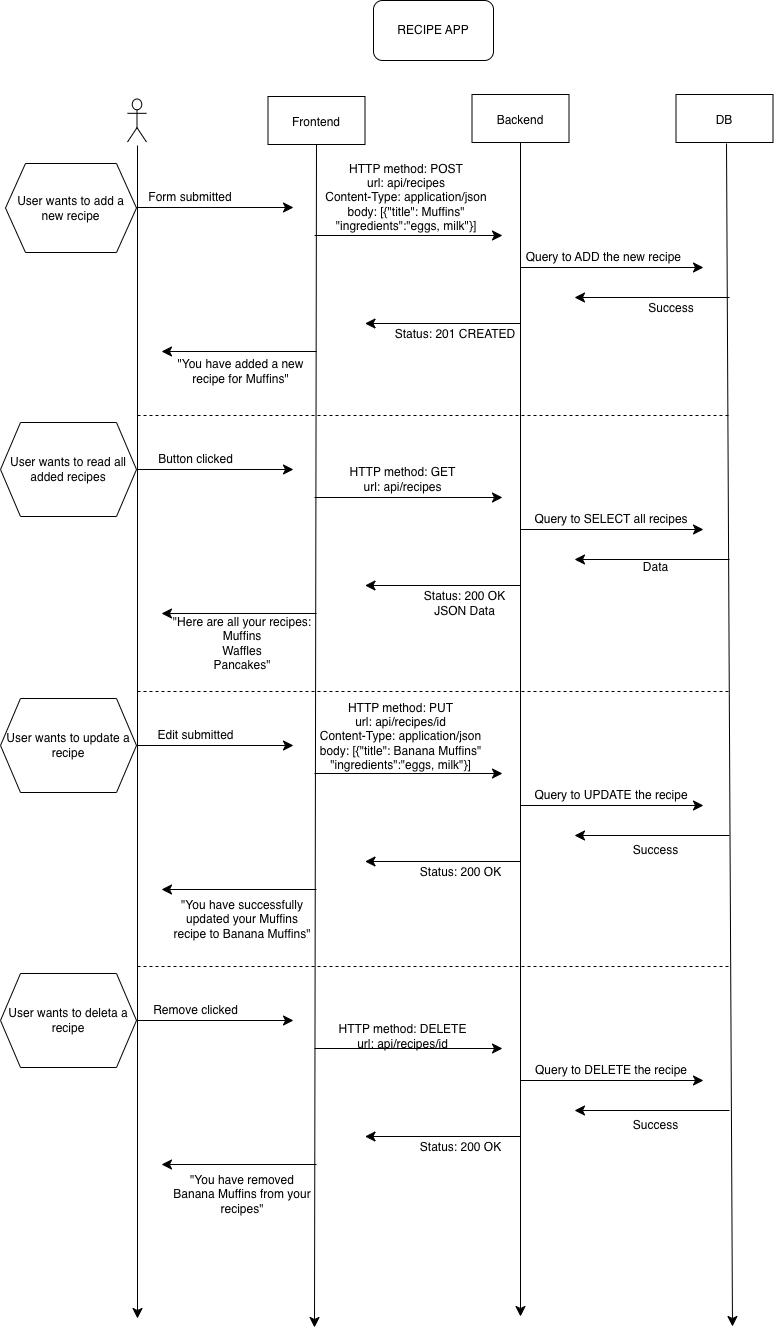

The diagram above was exported from draw.io. Its source (the exported page's mxGraphModel, read from the mxfile embedded in the PNG):
<mxGraphModel dx="2225" dy="886" grid="0" gridSize="10" guides="1" tooltips="1" connect="1" arrows="1" fold="1" page="0" pageScale="1" pageWidth="850" pageHeight="1100" math="0" shadow="0">
  <root>
    <mxCell id="0" />
    <mxCell id="1" parent="0" />
    <mxCell id="wPz_RZpPGrISxxiCcji2-1" parent="1" style="rounded=0;whiteSpace=wrap;html=1;" value="" vertex="1">
      <mxGeometry height="48" width="97" x="-386.5" y="-44" as="geometry" />
    </mxCell>
    <mxCell id="wPz_RZpPGrISxxiCcji2-2" parent="1" style="rounded=0;whiteSpace=wrap;html=1;" value="" vertex="1">
      <mxGeometry height="48" width="97" x="-590.5" y="-44" as="geometry" />
    </mxCell>
    <mxCell id="wPz_RZpPGrISxxiCcji2-3" parent="1" style="rounded=0;whiteSpace=wrap;html=1;" value="" vertex="1">
      <mxGeometry height="48" width="97" x="-794.5" y="-42" as="geometry" />
    </mxCell>
    <mxCell id="wPz_RZpPGrISxxiCcji2-4" edge="1" parent="1" style="edgeStyle=none;curved=1;rounded=0;orthogonalLoop=1;jettySize=auto;html=1;fontSize=12;startSize=8;endSize=8;">
      <mxGeometry relative="1" as="geometry">
        <mxPoint x="-925" y="7" as="sourcePoint" />
        <mxPoint x="-925" y="1180" as="targetPoint" />
      </mxGeometry>
    </mxCell>
    <mxCell id="wPz_RZpPGrISxxiCcji2-5" parent="1" style="shape=umlActor;verticalLabelPosition=bottom;verticalAlign=top;html=1;outlineConnect=0;" value="" vertex="1">
      <mxGeometry height="43" width="19" x="-935" y="-39.5" as="geometry" />
    </mxCell>
    <mxCell id="wPz_RZpPGrISxxiCcji2-6" edge="1" parent="1" source="wPz_RZpPGrISxxiCcji2-7" style="edgeStyle=none;curved=1;rounded=0;orthogonalLoop=1;jettySize=auto;html=1;exitX=0.5;exitY=1;exitDx=0;exitDy=0;fontSize=12;startSize=8;endSize=8;">
      <mxGeometry relative="1" as="geometry">
        <mxPoint x="-748" y="1189" as="targetPoint" />
      </mxGeometry>
    </mxCell>
    <mxCell id="wPz_RZpPGrISxxiCcji2-7" parent="1" style="text;html=1;align=center;verticalAlign=middle;whiteSpace=wrap;rounded=0;" value="Frontend&lt;div&gt;&lt;br&gt;&lt;/div&gt;" vertex="1">
      <mxGeometry height="30" width="60" x="-776" y="-24" as="geometry" />
    </mxCell>
    <mxCell id="wPz_RZpPGrISxxiCcji2-8" edge="1" parent="1" source="wPz_RZpPGrISxxiCcji2-9" style="edgeStyle=none;curved=1;rounded=0;orthogonalLoop=1;jettySize=auto;html=1;exitX=0.5;exitY=1;exitDx=0;exitDy=0;fontSize=12;startSize=8;endSize=8;">
      <mxGeometry relative="1" as="geometry">
        <mxPoint x="-542" y="1178" as="targetPoint" />
      </mxGeometry>
    </mxCell>
    <mxCell id="wPz_RZpPGrISxxiCcji2-9" parent="1" style="text;html=1;align=center;verticalAlign=middle;whiteSpace=wrap;rounded=0;" value="&lt;div&gt;Backend&lt;/div&gt;&lt;div&gt;&lt;br&gt;&lt;/div&gt;" vertex="1">
      <mxGeometry height="30" width="60" x="-572" y="-26" as="geometry" />
    </mxCell>
    <mxCell id="wPz_RZpPGrISxxiCcji2-10" edge="1" parent="1" style="edgeStyle=none;curved=1;rounded=0;orthogonalLoop=1;jettySize=auto;html=1;fontSize=12;startSize=8;endSize=8;">
      <mxGeometry relative="1" as="geometry">
        <mxPoint x="-336" y="5" as="sourcePoint" />
        <mxPoint x="-330" y="1188" as="targetPoint" />
      </mxGeometry>
    </mxCell>
    <mxCell id="wPz_RZpPGrISxxiCcji2-11" parent="1" style="text;html=1;align=center;verticalAlign=middle;whiteSpace=wrap;rounded=0;" value="&lt;div&gt;DB&lt;/div&gt;" vertex="1">
      <mxGeometry height="30" width="60" x="-368" y="-33" as="geometry" />
    </mxCell>
    <mxCell id="wPz_RZpPGrISxxiCcji2-12" edge="1" parent="1" style="endArrow=classic;html=1;rounded=0;fontSize=12;startSize=8;endSize=8;curved=1;" value="">
      <mxGeometry height="50" relative="1" width="50" as="geometry">
        <mxPoint x="-748" y="97" as="sourcePoint" />
        <mxPoint x="-560" y="97" as="targetPoint" />
      </mxGeometry>
    </mxCell>
    <mxCell id="wPz_RZpPGrISxxiCcji2-13" parent="1" style="text;html=1;align=center;verticalAlign=middle;whiteSpace=wrap;rounded=0;" value="HTTP method: POST&lt;div&gt;url: api/recipes&lt;br&gt;&lt;div&gt;Content-Type: application/json&lt;/div&gt;&lt;div&gt;body: [{&quot;title&quot;: Muffins&quot; &quot;ingredients&quot;:&quot;eggs, milk&quot;}]&lt;/div&gt;&lt;/div&gt;" vertex="1">
      <mxGeometry height="75" width="206" x="-759" y="21.5" as="geometry" />
    </mxCell>
    <mxCell id="wPz_RZpPGrISxxiCcji2-14" edge="1" parent="1" style="endArrow=classic;html=1;rounded=0;fontSize=12;startSize=8;endSize=8;curved=1;" value="">
      <mxGeometry height="50" relative="1" width="50" as="geometry">
        <mxPoint x="-542" y="129" as="sourcePoint" />
        <mxPoint x="-359" y="129" as="targetPoint" />
      </mxGeometry>
    </mxCell>
    <mxCell id="wPz_RZpPGrISxxiCcji2-15" edge="1" parent="1" style="endArrow=classic;html=1;rounded=0;fontSize=12;startSize=8;endSize=8;curved=1;" value="">
      <mxGeometry height="50" relative="1" width="50" as="geometry">
        <mxPoint x="-931" y="69" as="sourcePoint" />
        <mxPoint x="-769" y="69" as="targetPoint" />
      </mxGeometry>
    </mxCell>
    <mxCell id="wPz_RZpPGrISxxiCcji2-16" parent="1" style="text;html=1;align=center;verticalAlign=middle;whiteSpace=wrap;rounded=0;" value="Form submitted" vertex="1">
      <mxGeometry height="30" width="94" x="-919" y="44" as="geometry" />
    </mxCell>
    <mxCell id="wPz_RZpPGrISxxiCcji2-17" parent="1" style="text;html=1;align=center;verticalAlign=middle;whiteSpace=wrap;rounded=0;" value="Query to ADD the new recipe&amp;nbsp;" vertex="1">
      <mxGeometry height="30" width="192" x="-553" y="104" as="geometry" />
    </mxCell>
    <mxCell id="wPz_RZpPGrISxxiCcji2-18" edge="1" parent="1" style="endArrow=classic;html=1;rounded=0;fontSize=12;startSize=8;endSize=8;curved=1;" value="">
      <mxGeometry height="50" relative="1" width="50" as="geometry">
        <mxPoint x="-542.5" y="185" as="sourcePoint" />
        <mxPoint x="-697.5" y="185" as="targetPoint" />
      </mxGeometry>
    </mxCell>
    <mxCell id="wPz_RZpPGrISxxiCcji2-19" edge="1" parent="1" style="endArrow=classic;html=1;rounded=0;fontSize=12;startSize=8;endSize=8;curved=1;" value="">
      <mxGeometry height="50" relative="1" width="50" as="geometry">
        <mxPoint x="-333" y="159" as="sourcePoint" />
        <mxPoint x="-488" y="159" as="targetPoint" />
      </mxGeometry>
    </mxCell>
    <mxCell id="wPz_RZpPGrISxxiCcji2-20" edge="1" parent="1" style="endArrow=classic;html=1;rounded=0;fontSize=12;startSize=8;endSize=8;curved=1;" value="">
      <mxGeometry height="50" relative="1" width="50" as="geometry">
        <mxPoint x="-746" y="213" as="sourcePoint" />
        <mxPoint x="-901" y="213" as="targetPoint" />
      </mxGeometry>
    </mxCell>
    <mxCell id="wPz_RZpPGrISxxiCcji2-21" parent="1" style="text;html=1;align=center;verticalAlign=middle;whiteSpace=wrap;rounded=0;" value="Success" vertex="1">
      <mxGeometry height="30" width="60" x="-421" y="155" as="geometry" />
    </mxCell>
    <mxCell id="wPz_RZpPGrISxxiCcji2-22" parent="1" style="text;html=1;align=center;verticalAlign=middle;whiteSpace=wrap;rounded=0;" value="Status: 201 CREATED" vertex="1">
      <mxGeometry height="30" width="140" x="-677" y="181" as="geometry" />
    </mxCell>
    <mxCell id="wPz_RZpPGrISxxiCcji2-23" parent="1" style="text;html=1;align=center;verticalAlign=middle;whiteSpace=wrap;rounded=0;" value="&quot;You have added a new recipe for Muffins&quot;" vertex="1">
      <mxGeometry height="30" width="133" x="-888" y="218" as="geometry" />
    </mxCell>
    <mxCell id="wPz_RZpPGrISxxiCcji2-24" parent="1" style="rounded=1;whiteSpace=wrap;html=1;" value="RECIPE APP" vertex="1">
      <mxGeometry height="60" width="120" x="-689" y="-138" as="geometry" />
    </mxCell>
    <mxCell id="wPz_RZpPGrISxxiCcji2-25" parent="1" style="shape=hexagon;perimeter=hexagonPerimeter2;whiteSpace=wrap;html=1;fixedSize=1;" value="User wants to add a new recipe" vertex="1">
      <mxGeometry height="89" width="131" x="-1057" y="25" as="geometry" />
    </mxCell>
    <mxCell id="wPz_RZpPGrISxxiCcji2-33" edge="1" parent="1" style="endArrow=classic;html=1;rounded=0;fontSize=12;startSize=8;endSize=8;curved=1;" value="">
      <mxGeometry height="50" relative="1" width="50" as="geometry">
        <mxPoint x="-748" y="359" as="sourcePoint" />
        <mxPoint x="-560" y="359" as="targetPoint" />
      </mxGeometry>
    </mxCell>
    <mxCell id="wPz_RZpPGrISxxiCcji2-34" parent="1" style="text;html=1;align=center;verticalAlign=middle;whiteSpace=wrap;rounded=0;" value="HTTP method: GET&lt;div&gt;url: api/recipes&lt;/div&gt;" vertex="1">
      <mxGeometry height="75" width="175" x="-747" y="303" as="geometry" />
    </mxCell>
    <mxCell id="wPz_RZpPGrISxxiCcji2-35" edge="1" parent="1" style="endArrow=classic;html=1;rounded=0;fontSize=12;startSize=8;endSize=8;curved=1;" value="">
      <mxGeometry height="50" relative="1" width="50" as="geometry">
        <mxPoint x="-542" y="391" as="sourcePoint" />
        <mxPoint x="-359" y="391" as="targetPoint" />
      </mxGeometry>
    </mxCell>
    <mxCell id="wPz_RZpPGrISxxiCcji2-36" edge="1" parent="1" style="endArrow=classic;html=1;rounded=0;fontSize=12;startSize=8;endSize=8;curved=1;" value="">
      <mxGeometry height="50" relative="1" width="50" as="geometry">
        <mxPoint x="-931" y="331" as="sourcePoint" />
        <mxPoint x="-769" y="331" as="targetPoint" />
      </mxGeometry>
    </mxCell>
    <mxCell id="wPz_RZpPGrISxxiCcji2-37" parent="1" style="text;html=1;align=center;verticalAlign=middle;whiteSpace=wrap;rounded=0;" value="Button clicked" vertex="1">
      <mxGeometry height="30" width="93" x="-913" y="306" as="geometry" />
    </mxCell>
    <mxCell id="wPz_RZpPGrISxxiCcji2-38" parent="1" style="text;html=1;align=center;verticalAlign=middle;whiteSpace=wrap;rounded=0;" value="Query to SELECT all recipes" vertex="1">
      <mxGeometry height="30" width="204" x="-553" y="366" as="geometry" />
    </mxCell>
    <mxCell id="wPz_RZpPGrISxxiCcji2-39" edge="1" parent="1" style="endArrow=classic;html=1;rounded=0;fontSize=12;startSize=8;endSize=8;curved=1;" value="">
      <mxGeometry height="50" relative="1" width="50" as="geometry">
        <mxPoint x="-542.5" y="447" as="sourcePoint" />
        <mxPoint x="-697.5" y="447" as="targetPoint" />
      </mxGeometry>
    </mxCell>
    <mxCell id="wPz_RZpPGrISxxiCcji2-40" edge="1" parent="1" style="endArrow=classic;html=1;rounded=0;fontSize=12;startSize=8;endSize=8;curved=1;" value="">
      <mxGeometry height="50" relative="1" width="50" as="geometry">
        <mxPoint x="-333" y="421" as="sourcePoint" />
        <mxPoint x="-488" y="421" as="targetPoint" />
      </mxGeometry>
    </mxCell>
    <mxCell id="wPz_RZpPGrISxxiCcji2-41" edge="1" parent="1" style="endArrow=classic;html=1;rounded=0;fontSize=12;startSize=8;endSize=8;curved=1;" value="">
      <mxGeometry height="50" relative="1" width="50" as="geometry">
        <mxPoint x="-746" y="475" as="sourcePoint" />
        <mxPoint x="-901" y="475" as="targetPoint" />
      </mxGeometry>
    </mxCell>
    <mxCell id="wPz_RZpPGrISxxiCcji2-42" parent="1" style="text;html=1;align=center;verticalAlign=middle;whiteSpace=wrap;rounded=0;" value="Data&lt;div&gt;&lt;br&gt;&lt;/div&gt;" vertex="1">
      <mxGeometry height="30" width="129" x="-471" y="421" as="geometry" />
    </mxCell>
    <mxCell id="wPz_RZpPGrISxxiCcji2-43" parent="1" style="text;html=1;align=center;verticalAlign=middle;whiteSpace=wrap;rounded=0;" value="Status: 200 OK&lt;br&gt;JSON Data" vertex="1">
      <mxGeometry height="30" width="89" x="-642" y="450" as="geometry" />
    </mxCell>
    <mxCell id="wPz_RZpPGrISxxiCcji2-44" parent="1" style="text;html=1;align=center;verticalAlign=middle;whiteSpace=wrap;rounded=0;" value="&quot;Here are all your recipes: Muffins&lt;br&gt;Waffles&lt;br&gt;Pancakes&quot;" vertex="1">
      <mxGeometry height="30" width="142" x="-891" y="490" as="geometry" />
    </mxCell>
    <mxCell id="wPz_RZpPGrISxxiCcji2-45" parent="1" style="shape=hexagon;perimeter=hexagonPerimeter2;whiteSpace=wrap;html=1;fixedSize=1;" value="User wants to read all added recipes" vertex="1">
      <mxGeometry height="94" width="136" x="-1062" y="284" as="geometry" />
    </mxCell>
    <mxCell id="wPz_RZpPGrISxxiCcji2-46" edge="1" parent="1" style="endArrow=none;dashed=1;html=1;rounded=0;" value="">
      <mxGeometry height="50" relative="1" width="50" as="geometry">
        <mxPoint x="-925" y="277" as="sourcePoint" />
        <mxPoint x="-331" y="277" as="targetPoint" />
      </mxGeometry>
    </mxCell>
    <mxCell id="wPz_RZpPGrISxxiCcji2-47" edge="1" parent="1" style="endArrow=classic;html=1;rounded=0;fontSize=12;startSize=8;endSize=8;curved=1;" value="">
      <mxGeometry height="50" relative="1" width="50" as="geometry">
        <mxPoint x="-748" y="635" as="sourcePoint" />
        <mxPoint x="-560" y="635" as="targetPoint" />
      </mxGeometry>
    </mxCell>
    <mxCell id="wPz_RZpPGrISxxiCcji2-48" parent="1" style="text;html=1;align=center;verticalAlign=middle;whiteSpace=wrap;rounded=0;" value="HTTP method: PUT&lt;div&gt;url: api/recipes/id&lt;br&gt;&lt;div&gt;Content-Type: application/json&lt;/div&gt;&lt;div&gt;body: [{&quot;title&quot;: Banana Muffins&quot;&lt;/div&gt;&lt;div&gt;&lt;span style=&quot;background-color: transparent; color: light-dark(rgb(0, 0, 0), rgb(255, 255, 255));&quot;&gt;&quot;ingredients&quot;:&quot;eggs, milk&quot;&lt;/span&gt;}]&lt;/div&gt;&lt;/div&gt;" vertex="1">
      <mxGeometry height="75" width="229" x="-776" y="560" as="geometry" />
    </mxCell>
    <mxCell id="wPz_RZpPGrISxxiCcji2-49" edge="1" parent="1" style="endArrow=classic;html=1;rounded=0;fontSize=12;startSize=8;endSize=8;curved=1;" value="">
      <mxGeometry height="50" relative="1" width="50" as="geometry">
        <mxPoint x="-542" y="667" as="sourcePoint" />
        <mxPoint x="-359" y="667" as="targetPoint" />
      </mxGeometry>
    </mxCell>
    <mxCell id="wPz_RZpPGrISxxiCcji2-50" edge="1" parent="1" style="endArrow=classic;html=1;rounded=0;fontSize=12;startSize=8;endSize=8;curved=1;" value="">
      <mxGeometry height="50" relative="1" width="50" as="geometry">
        <mxPoint x="-931" y="607" as="sourcePoint" />
        <mxPoint x="-769" y="607" as="targetPoint" />
      </mxGeometry>
    </mxCell>
    <mxCell id="wPz_RZpPGrISxxiCcji2-51" parent="1" style="text;html=1;align=center;verticalAlign=middle;whiteSpace=wrap;rounded=0;" value="Edit submitted" vertex="1">
      <mxGeometry height="30" width="93" x="-913" y="582" as="geometry" />
    </mxCell>
    <mxCell id="wPz_RZpPGrISxxiCcji2-52" parent="1" style="text;html=1;align=center;verticalAlign=middle;whiteSpace=wrap;rounded=0;" value="Query to UPDATE the recipe" vertex="1">
      <mxGeometry height="30" width="204" x="-553" y="642" as="geometry" />
    </mxCell>
    <mxCell id="wPz_RZpPGrISxxiCcji2-53" edge="1" parent="1" style="endArrow=classic;html=1;rounded=0;fontSize=12;startSize=8;endSize=8;curved=1;" value="">
      <mxGeometry height="50" relative="1" width="50" as="geometry">
        <mxPoint x="-542.5" y="723" as="sourcePoint" />
        <mxPoint x="-697.5" y="723" as="targetPoint" />
      </mxGeometry>
    </mxCell>
    <mxCell id="wPz_RZpPGrISxxiCcji2-54" edge="1" parent="1" style="endArrow=classic;html=1;rounded=0;fontSize=12;startSize=8;endSize=8;curved=1;" value="">
      <mxGeometry height="50" relative="1" width="50" as="geometry">
        <mxPoint x="-333" y="697" as="sourcePoint" />
        <mxPoint x="-488" y="697" as="targetPoint" />
      </mxGeometry>
    </mxCell>
    <mxCell id="wPz_RZpPGrISxxiCcji2-55" edge="1" parent="1" style="endArrow=classic;html=1;rounded=0;fontSize=12;startSize=8;endSize=8;curved=1;" value="">
      <mxGeometry height="50" relative="1" width="50" as="geometry">
        <mxPoint x="-746" y="751" as="sourcePoint" />
        <mxPoint x="-901" y="751" as="targetPoint" />
      </mxGeometry>
    </mxCell>
    <mxCell id="wPz_RZpPGrISxxiCcji2-56" parent="1" style="text;html=1;align=center;verticalAlign=middle;whiteSpace=wrap;rounded=0;" value="&lt;div&gt;Success&lt;/div&gt;" vertex="1">
      <mxGeometry height="30" width="129" x="-471" y="697" as="geometry" />
    </mxCell>
    <mxCell id="wPz_RZpPGrISxxiCcji2-57" parent="1" style="text;html=1;align=center;verticalAlign=middle;whiteSpace=wrap;rounded=0;" value="Status: 200 OK" vertex="1">
      <mxGeometry height="30" width="89" x="-646" y="719" as="geometry" />
    </mxCell>
    <mxCell id="wPz_RZpPGrISxxiCcji2-58" parent="1" style="text;html=1;align=center;verticalAlign=middle;whiteSpace=wrap;rounded=0;" value="&quot;You have successfully updated your Muffins recipe to Banana Muffins&quot;" vertex="1">
      <mxGeometry height="30" width="142" x="-891" y="766" as="geometry" />
    </mxCell>
    <mxCell id="wPz_RZpPGrISxxiCcji2-59" parent="1" style="shape=hexagon;perimeter=hexagonPerimeter2;whiteSpace=wrap;html=1;fixedSize=1;" value="User wants to update a recipe" vertex="1">
      <mxGeometry height="94" width="136" x="-1062" y="560" as="geometry" />
    </mxCell>
    <mxCell id="wPz_RZpPGrISxxiCcji2-60" edge="1" parent="1" style="endArrow=none;dashed=1;html=1;rounded=0;" value="">
      <mxGeometry height="50" relative="1" width="50" as="geometry">
        <mxPoint x="-925" y="553" as="sourcePoint" />
        <mxPoint x="-331" y="553" as="targetPoint" />
      </mxGeometry>
    </mxCell>
    <mxCell id="wPz_RZpPGrISxxiCcji2-62" edge="1" parent="1" style="endArrow=classic;html=1;rounded=0;fontSize=12;startSize=8;endSize=8;curved=1;" value="">
      <mxGeometry height="50" relative="1" width="50" as="geometry">
        <mxPoint x="-748" y="910" as="sourcePoint" />
        <mxPoint x="-560" y="910" as="targetPoint" />
      </mxGeometry>
    </mxCell>
    <mxCell id="wPz_RZpPGrISxxiCcji2-63" parent="1" style="text;html=1;align=center;verticalAlign=middle;whiteSpace=wrap;rounded=0;" value="HTTP method: DELETE&lt;div&gt;url: api/recipes/id&lt;/div&gt;" vertex="1">
      <mxGeometry height="75" width="175" x="-747" y="860" as="geometry" />
    </mxCell>
    <mxCell id="wPz_RZpPGrISxxiCcji2-64" edge="1" parent="1" style="endArrow=classic;html=1;rounded=0;fontSize=12;startSize=8;endSize=8;curved=1;" value="">
      <mxGeometry height="50" relative="1" width="50" as="geometry">
        <mxPoint x="-542" y="942" as="sourcePoint" />
        <mxPoint x="-359" y="942" as="targetPoint" />
      </mxGeometry>
    </mxCell>
    <mxCell id="wPz_RZpPGrISxxiCcji2-65" edge="1" parent="1" style="endArrow=classic;html=1;rounded=0;fontSize=12;startSize=8;endSize=8;curved=1;" value="">
      <mxGeometry height="50" relative="1" width="50" as="geometry">
        <mxPoint x="-931" y="882" as="sourcePoint" />
        <mxPoint x="-769" y="882" as="targetPoint" />
      </mxGeometry>
    </mxCell>
    <mxCell id="wPz_RZpPGrISxxiCcji2-66" parent="1" style="text;html=1;align=center;verticalAlign=middle;whiteSpace=wrap;rounded=0;" value="Remove clicked" vertex="1">
      <mxGeometry height="30" width="93" x="-913" y="857" as="geometry" />
    </mxCell>
    <mxCell id="wPz_RZpPGrISxxiCcji2-67" parent="1" style="text;html=1;align=center;verticalAlign=middle;whiteSpace=wrap;rounded=0;" value="Query to DELETE the recipe" vertex="1">
      <mxGeometry height="30" width="204" x="-553" y="917" as="geometry" />
    </mxCell>
    <mxCell id="wPz_RZpPGrISxxiCcji2-68" edge="1" parent="1" style="endArrow=classic;html=1;rounded=0;fontSize=12;startSize=8;endSize=8;curved=1;" value="">
      <mxGeometry height="50" relative="1" width="50" as="geometry">
        <mxPoint x="-542.5" y="998" as="sourcePoint" />
        <mxPoint x="-697.5" y="998" as="targetPoint" />
      </mxGeometry>
    </mxCell>
    <mxCell id="wPz_RZpPGrISxxiCcji2-69" edge="1" parent="1" style="endArrow=classic;html=1;rounded=0;fontSize=12;startSize=8;endSize=8;curved=1;" value="">
      <mxGeometry height="50" relative="1" width="50" as="geometry">
        <mxPoint x="-333" y="972" as="sourcePoint" />
        <mxPoint x="-488" y="972" as="targetPoint" />
      </mxGeometry>
    </mxCell>
    <mxCell id="wPz_RZpPGrISxxiCcji2-70" edge="1" parent="1" style="endArrow=classic;html=1;rounded=0;fontSize=12;startSize=8;endSize=8;curved=1;" value="">
      <mxGeometry height="50" relative="1" width="50" as="geometry">
        <mxPoint x="-746" y="1026" as="sourcePoint" />
        <mxPoint x="-901" y="1026" as="targetPoint" />
      </mxGeometry>
    </mxCell>
    <mxCell id="wPz_RZpPGrISxxiCcji2-71" parent="1" style="text;html=1;align=center;verticalAlign=middle;whiteSpace=wrap;rounded=0;" value="&lt;div&gt;Success&lt;/div&gt;" vertex="1">
      <mxGeometry height="30" width="129" x="-471" y="972" as="geometry" />
    </mxCell>
    <mxCell id="wPz_RZpPGrISxxiCcji2-72" parent="1" style="text;html=1;align=center;verticalAlign=middle;whiteSpace=wrap;rounded=0;" value="Status: 200 OK" vertex="1">
      <mxGeometry height="30" width="89" x="-646" y="994" as="geometry" />
    </mxCell>
    <mxCell id="wPz_RZpPGrISxxiCcji2-73" parent="1" style="text;html=1;align=center;verticalAlign=middle;whiteSpace=wrap;rounded=0;" value="&quot;You have removed Banana Muffins from your recipes&quot;" vertex="1">
      <mxGeometry height="30" width="142" x="-891" y="1041" as="geometry" />
    </mxCell>
    <mxCell id="wPz_RZpPGrISxxiCcji2-74" parent="1" style="shape=hexagon;perimeter=hexagonPerimeter2;whiteSpace=wrap;html=1;fixedSize=1;" value="User wants to deleta a recipe" vertex="1">
      <mxGeometry height="94" width="136" x="-1062" y="835" as="geometry" />
    </mxCell>
    <mxCell id="wPz_RZpPGrISxxiCcji2-75" edge="1" parent="1" style="endArrow=none;dashed=1;html=1;rounded=0;" value="">
      <mxGeometry height="50" relative="1" width="50" as="geometry">
        <mxPoint x="-925" y="828" as="sourcePoint" />
        <mxPoint x="-331" y="828" as="targetPoint" />
      </mxGeometry>
    </mxCell>
  </root>
</mxGraphModel>